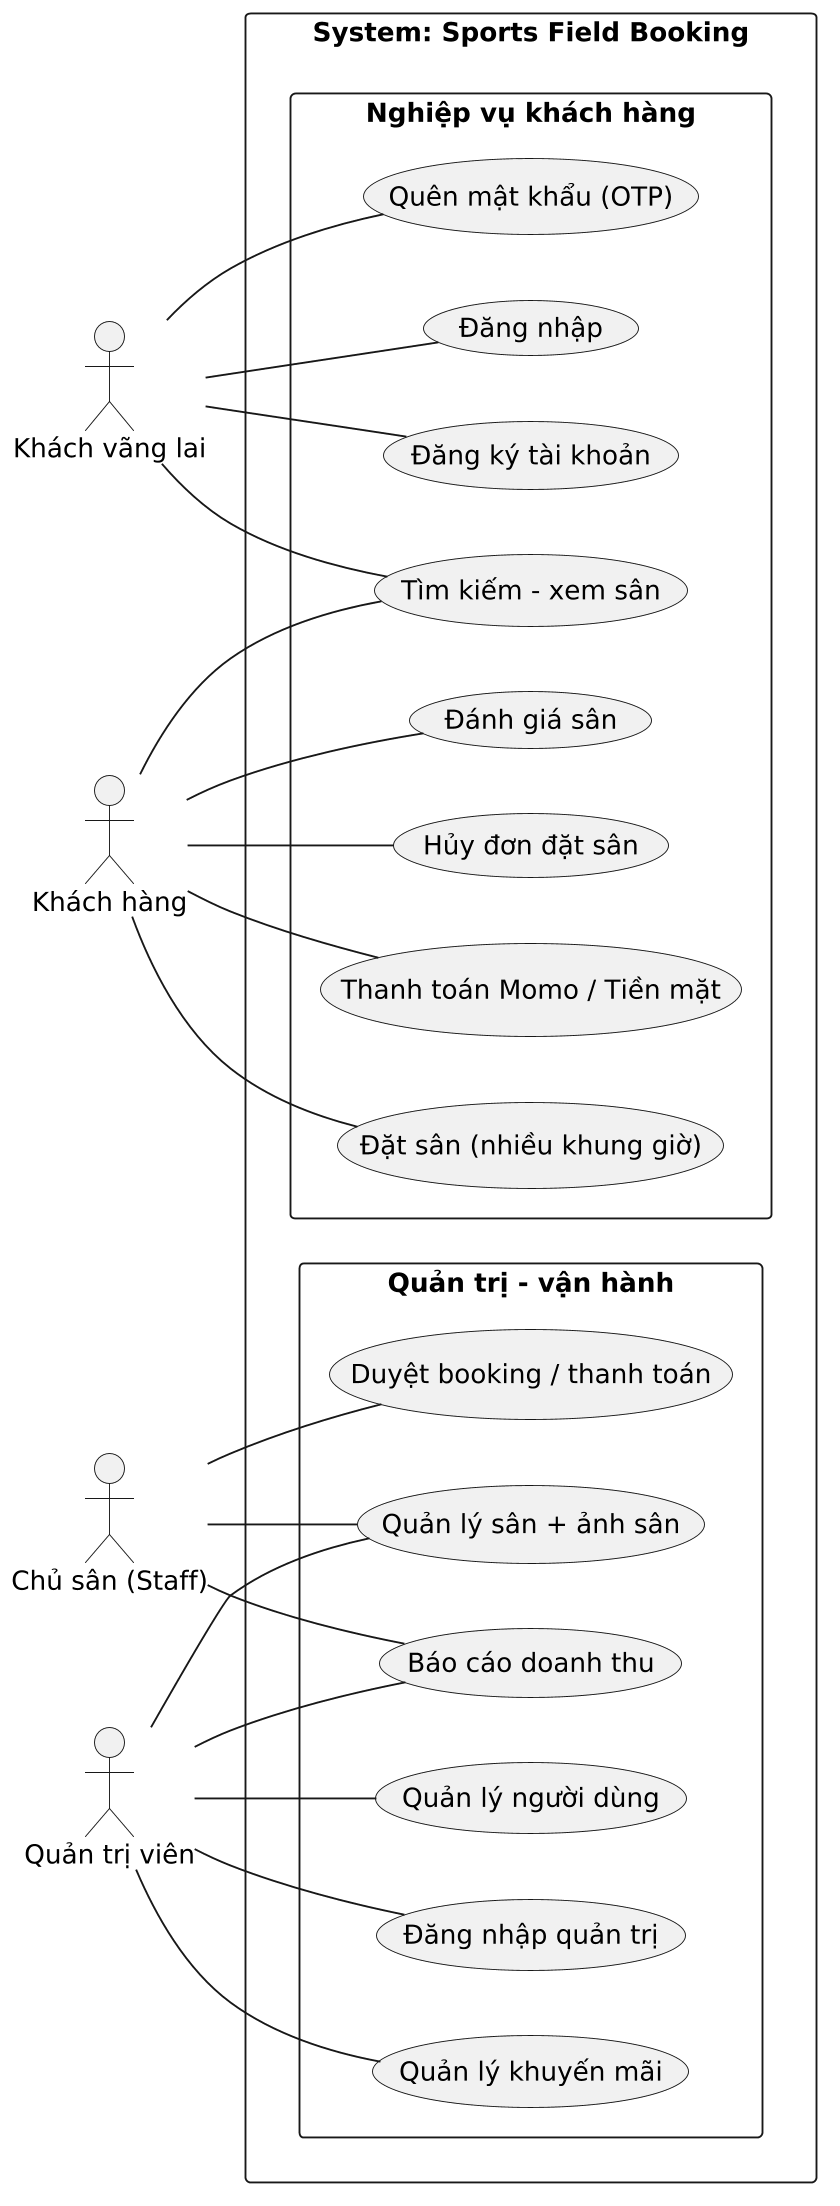

The diagram above was rendered by PlantUML. Its source (embedded in the PNG):
@startuml
skinparam dpi 180
left to right direction
skinparam packageStyle rectangle

actor "Khách vãng lai" as Guest
actor "Khách hàng" as Customer
actor "Chủ sân (Staff)" as Staff
actor "Quản trị viên" as Admin

rectangle "System: Sports Field Booking" {
  package "Nghiệp vụ khách hàng" {
    usecase "Đăng ký tài khoản" as UC1
    usecase "Đăng nhập" as UC2
    usecase "Quên mật khẩu (OTP)" as UC3
    usecase "Tìm kiếm - xem sân" as UC4
    usecase "Đặt sân (nhiều khung giờ)" as UC5
    usecase "Thanh toán Momo / Tiền mặt" as UC6
    usecase "Hủy đơn đặt sân" as UC7
    usecase "Đánh giá sân" as UC8
  }

  package "Quản trị - vận hành" {
    usecase "Quản lý sân + ảnh sân" as UC9
    usecase "Duyệt booking / thanh toán" as UC10
    usecase "Báo cáo doanh thu" as UC11
    usecase "Quản lý người dùng" as UC12
    usecase "Quản lý khuyến mãi" as UC13
    usecase "Đăng nhập quản trị" as UC14
  }
}

Guest -- UC1
Guest -- UC2
Guest -- UC3
Guest -- UC4
Customer -- UC4
Customer -- UC5
Customer -- UC6
Customer -- UC7
Customer -- UC8
Staff -- UC9
Staff -- UC10
Staff -- UC11
Admin -- UC9
Admin -- UC11
Admin -- UC12
Admin -- UC13
Admin -- UC14
@enduml